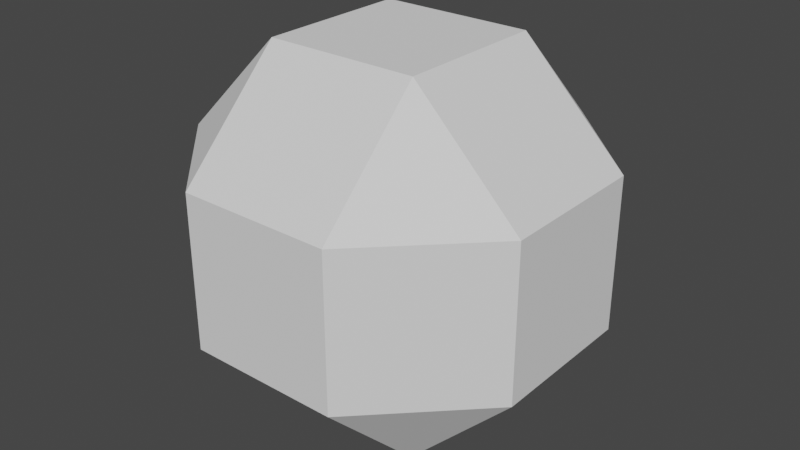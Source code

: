 # Source: dustball.blend  (saved by Blender 2.90.8; exported with 4.5.12 LTS)
import bpy
from mathutils import Matrix  # noqa: F401  (used for matrix-valued properties, if any)

bpy.ops.wm.read_factory_settings(use_empty=True)
scene = bpy.context.scene
scene.name = 'Scene'

# ---- collections
col_collection = bpy.data.collections.new('Collection'); scene.collection.children.link(col_collection)

# ---- world
world_world = bpy.data.worlds.new('World'); scene.world = world_world
world_world.use_nodes = True; world_world.node_tree.nodes.clear()
_N = world_world.node_tree.nodes; _L = world_world.node_tree.links
n0 = _N.new('ShaderNodeOutputWorld'); n0.name = 'World Output'; n0.location = (300, 300)
n1 = _N.new('ShaderNodeBackground'); n1.name = 'Background'; n1.location = (10, 300)
n1.inputs[0].default_value = (0.05088, 0.05088, 0.05088, 1.0)
_L.new(n1.outputs[0], n0.inputs[0])
n0.is_active_output = True
world_world.color = (0.05088, 0.05088, 0.05088)
world_world.use_sun_shadow = False
world_world.sun_shadow_jitter_overblur = 0.0

# ---- meshes
me_cube_001 = bpy.data.meshes.new('Cube.001')
me_cube_001.from_pydata([(-0.4199, -0.4199, -1.0), (-0.4199, -1.0, -0.4199), (-1.0, -0.4199, -0.4199), (-0.4199, -1.0, 0.4199), (-0.4199, -0.4199, 1.0), (-1.0, -0.4199, 0.4199), (-0.4199, 0.4199, -1.0), (-1.0, 0.4199, -0.4199), (-0.4199, 1.0, -0.4199), (-0.4199, 0.4199, 1.0), (-0.4199, 1.0, 0.4199), (-1.0, 0.4199, 0.4199), (0.4199, -0.4199, -1.0), (1.0, -0.4199, -0.4199), (0.4199, -1.0, -0.4199), (0.4199, -0.4199, 1.0), (0.4199, -1.0, 0.4199), (1.0, -0.4199, 0.4199), (0.4199, 0.4199, -1.0), (0.4199, 1.0, -0.4199), (1.0, 0.4199, -0.4199), (0.4199, 0.4199, 1.0), (1.0, 0.4199, 0.4199), (0.4199, 1.0, 0.4199)], [], [(14, 16, 3, 1), (20, 22, 17, 13), (21, 9, 4, 15), (2, 5, 11, 7), (8, 10, 23, 19), (0, 1, 2), (3, 4, 5), (6, 7, 8), (9, 10, 11), (12, 13, 14), (15, 16, 17), (18, 19, 20), (21, 22, 23), (6, 0, 2, 7), (1, 3, 5, 2), (4, 9, 11, 5), (10, 8, 7, 11), (18, 6, 8, 19), (9, 21, 23, 10), (22, 20, 19, 23), (12, 18, 20, 13), (21, 15, 17, 22), (16, 14, 13, 17), (0, 12, 14, 1), (15, 4, 3, 16), (6, 18, 12, 0)])
_uv = me_cube_001.uv_layers.new(name='UVMap')
_uv.uv.foreach_set('vector', [0.4475, 0.8225, 0.5525, 0.8225, 0.5525, 0.9275, 0.4475, 0.9275, 0.4475, 0.5725, 0.5525, 0.5725, 0.5525, 0.6775, 0.4475, 0.6775, 0.6975, 0.5725, 0.8025, 0.5725, 0.8025, 0.6775, 0.6975, 0.6775, 0.4475, 0.07251, 0.5525, 0.07251, 0.5525, 0.1775, 0.4475, 0.1775, 0.4475, 0.3225, 0.5525, 0.3225, 0.5525, 0.4275, 0.4475, 0.4275, 0.1975, 0.6775, 0.1975, 0.75, 0.125, 0.6775, 0.5525, 0.9275, 0.625, 0.9275, 0.5525, 1.0, 0.1975, 0.5725, 0.125, 0.5725, 0.1975, 0.5, 0.625, 0.3225, 0.625, 0.3225, 0.5525, 0.25, 0.3025, 0.6775, 0.375, 0.6775, 0.3025, 0.75, 0.625, 0.8225, 0.625, 0.8225, 0.5525, 0.75, 0.3025, 0.5725, 0.3025, 0.5, 0.375, 0.5725, 0.625, 0.5725, 0.625, 0.5725, 0.5525, 0.5, 0.1975, 0.5725, 0.1975, 0.6775, 0.125, 0.6775, 0.125, 0.5725, 0.4475, 0.0, 0.5525, 0.0, 0.5525, 0.07251, 0.4475, 0.07251, 0.625, 0.07251, 0.625, 0.1775, 0.5525, 0.1775, 0.5525, 0.07251, 0.5525, 0.3225, 0.4475, 0.3225, 0.4475, 0.1775, 0.5525, 0.1775, 0.3025, 0.5725, 0.1975, 0.5725, 0.1975, 0.5, 0.3025, 0.5, 0.625, 0.3225, 0.625, 0.4275, 0.5525, 0.4275, 0.5525, 0.3225, 0.5525, 0.5725, 0.4475, 0.5725, 0.4475, 0.4275, 0.5525, 0.4275, 0.3025, 0.6775, 0.3025, 0.5725, 0.4475, 0.5725, 0.4475, 0.6775, 0.6975, 0.5725, 0.6975, 0.6775, 0.5525, 0.6775, 0.5525, 0.5725, 0.5525, 0.8225, 0.4475, 0.8225, 0.4475, 0.6775, 0.5525, 0.6775, 0.1975, 0.6775, 0.3025, 0.6775, 0.3025, 0.75, 0.1975, 0.75, 0.625, 0.8225, 0.625, 0.9275, 0.5525, 0.9275, 0.5525, 0.8225, 0.1975, 0.5725, 0.3025, 0.5725, 0.3025, 0.6775, 0.1975, 0.6775])
me_cube_001.use_remesh_fix_poles = True
me_cube_001.use_remesh_preserve_attributes = False
me_cube_001.use_mirror_vertex_groups = False
me_cube_001.update()

# ---- objects
ob_cube = bpy.data.objects.new('Cube', me_cube_001)

# ---- transforms, parenting, visibility, modifiers, constraints
ob_cube.location = (0.0, 0.0, 0.0)
ob_cube.lineart.crease_threshold = 0.0

# ---- collection membership
col_collection.objects.link(ob_cube)

# ---- scene / render settings (as saved in the file)
scene.frame_start = 1; scene.frame_end = 250; scene.frame_set(1)
scene.render.engine = 'BLENDER_EEVEE_NEXT'
scene.cycles.use_denoising = False
scene.cycles.samples = 128
scene.cycles.sampling_pattern = 'TABULATED_SOBOL'
scene.cycles.use_adaptive_sampling = False
scene.cycles.use_light_tree = False
scene.view_settings.view_transform = 'Filmic'
bpy.context.view_layer.update()

# ---- added for rendering (the .blend has no active camera and no usable light): camera, sun
cam_auto = bpy.data.cameras.new('AutoCamera')
cam_auto.lens = 50.0
cam_auto.sensor_width = 36.0
cam_auto.clip_end = 1000.0
ob_auto_camera = bpy.data.objects.new('AutoCamera', cam_auto)
scene.collection.objects.link(ob_auto_camera)
ob_auto_camera.location = (3.20507, -3.84609, 2.56406)
ob_auto_camera.rotation_euler = (1.09748, -7.21219e-08, 0.694738)
scene.camera = ob_auto_camera
light_auto_sun = bpy.data.lights.new('AutoSun', 'SUN')
light_auto_sun.energy = 3.0
light_auto_sun.angle = 0.0523599
ob_auto_sun = bpy.data.objects.new('AutoSun', light_auto_sun)
scene.collection.objects.link(ob_auto_sun)
ob_auto_sun.rotation_euler = (0.872665, 0.174533, 0.523599)
bpy.context.view_layer.update()
